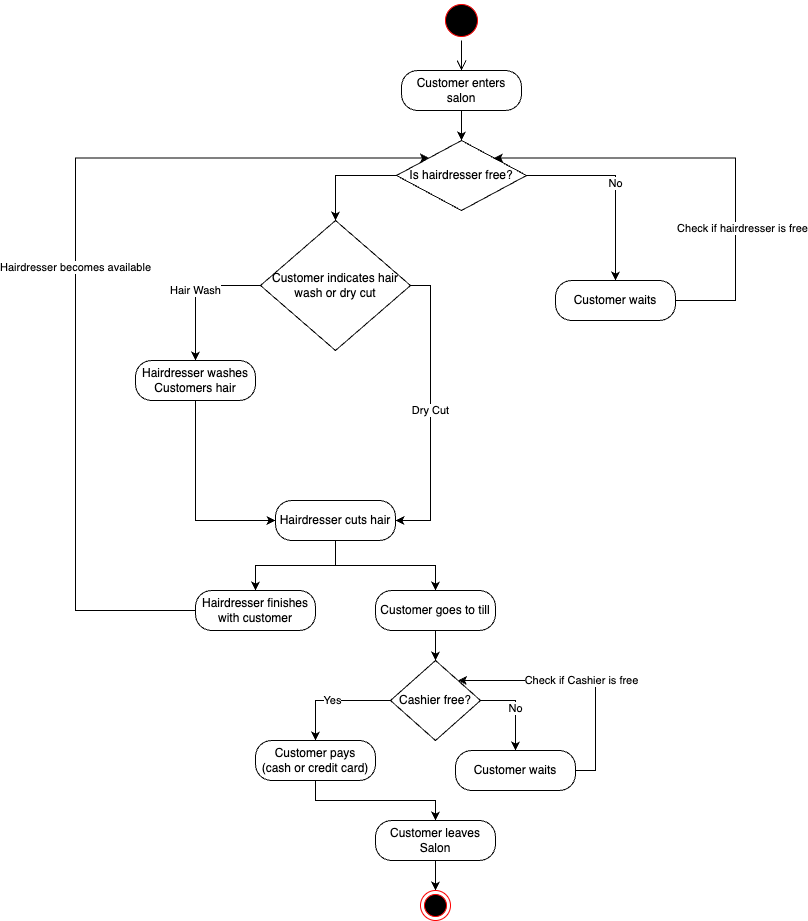

The diagram above was exported from draw.io. Its source (the exported page's mxGraphModel, read from the mxfile embedded in the PNG):
<mxGraphModel dx="1814" dy="547" grid="1" gridSize="10" guides="1" tooltips="1" connect="1" arrows="1" fold="1" page="1" pageScale="1" pageWidth="850" pageHeight="1100" math="0" shadow="0">
  <root>
    <mxCell id="0" />
    <mxCell id="1" parent="0" />
    <mxCell id="SXhXdnpKAqRt6ypCUzTV-4" value="" style="ellipse;html=1;shape=startState;fillColor=#000000;strokeColor=#ff0000;" vertex="1" parent="1">
      <mxGeometry x="206" y="230" width="40" height="40" as="geometry" />
    </mxCell>
    <mxCell id="SXhXdnpKAqRt6ypCUzTV-5" value="" style="edgeStyle=orthogonalEdgeStyle;html=1;verticalAlign=bottom;endArrow=open;endSize=8;strokeColor=#000000;rounded=0;entryX=0.5;entryY=0;entryDx=0;entryDy=0;" edge="1" source="SXhXdnpKAqRt6ypCUzTV-4" parent="1" target="SXhXdnpKAqRt6ypCUzTV-6">
      <mxGeometry relative="1" as="geometry">
        <mxPoint x="225" y="320" as="targetPoint" />
        <Array as="points">
          <mxPoint x="226" y="290" />
          <mxPoint x="226" y="290" />
        </Array>
      </mxGeometry>
    </mxCell>
    <mxCell id="SXhXdnpKAqRt6ypCUzTV-10" style="edgeStyle=orthogonalEdgeStyle;rounded=0;orthogonalLoop=1;jettySize=auto;html=1;entryX=0.5;entryY=0;entryDx=0;entryDy=0;" edge="1" parent="1" source="SXhXdnpKAqRt6ypCUzTV-6" target="SXhXdnpKAqRt6ypCUzTV-9">
      <mxGeometry relative="1" as="geometry" />
    </mxCell>
    <mxCell id="SXhXdnpKAqRt6ypCUzTV-6" value="Customer enters salon" style="rounded=1;whiteSpace=wrap;html=1;arcSize=40;fontColor=#000000;fillColor=#FFFFFF;strokeColor=#000000;" vertex="1" parent="1">
      <mxGeometry x="166" y="300" width="120" height="40" as="geometry" />
    </mxCell>
    <mxCell id="SXhXdnpKAqRt6ypCUzTV-13" value="No" style="edgeStyle=orthogonalEdgeStyle;rounded=0;orthogonalLoop=1;jettySize=auto;html=1;entryX=0.5;entryY=0;entryDx=0;entryDy=0;" edge="1" parent="1" source="SXhXdnpKAqRt6ypCUzTV-9" target="SXhXdnpKAqRt6ypCUzTV-12">
      <mxGeometry relative="1" as="geometry" />
    </mxCell>
    <mxCell id="SXhXdnpKAqRt6ypCUzTV-19" style="edgeStyle=orthogonalEdgeStyle;rounded=0;orthogonalLoop=1;jettySize=auto;html=1;exitX=0;exitY=0.5;exitDx=0;exitDy=0;" edge="1" parent="1" source="SXhXdnpKAqRt6ypCUzTV-9" target="SXhXdnpKAqRt6ypCUzTV-18">
      <mxGeometry relative="1" as="geometry" />
    </mxCell>
    <mxCell id="SXhXdnpKAqRt6ypCUzTV-9" value="Is hairdresser free?" style="rhombus;whiteSpace=wrap;html=1;" vertex="1" parent="1">
      <mxGeometry x="161" y="370" width="130" height="70" as="geometry" />
    </mxCell>
    <mxCell id="SXhXdnpKAqRt6ypCUzTV-15" style="edgeStyle=orthogonalEdgeStyle;rounded=0;orthogonalLoop=1;jettySize=auto;html=1;entryX=1;entryY=0;entryDx=0;entryDy=0;" edge="1" parent="1" source="SXhXdnpKAqRt6ypCUzTV-12" target="SXhXdnpKAqRt6ypCUzTV-9">
      <mxGeometry relative="1" as="geometry">
        <Array as="points">
          <mxPoint x="500" y="530" />
          <mxPoint x="500" y="388" />
        </Array>
      </mxGeometry>
    </mxCell>
    <mxCell id="SXhXdnpKAqRt6ypCUzTV-16" value="Check if hairdresser is free" style="edgeLabel;html=1;align=center;verticalAlign=middle;resizable=0;points=[];" vertex="1" connectable="0" parent="SXhXdnpKAqRt6ypCUzTV-15">
      <mxGeometry x="-0.4009" y="-6" relative="1" as="geometry">
        <mxPoint as="offset" />
      </mxGeometry>
    </mxCell>
    <mxCell id="SXhXdnpKAqRt6ypCUzTV-12" value="Customer waits" style="rounded=1;whiteSpace=wrap;html=1;arcSize=40;fontColor=#000000;fillColor=#FFFFFF;strokeColor=#000000;" vertex="1" parent="1">
      <mxGeometry x="320" y="510" width="120" height="40" as="geometry" />
    </mxCell>
    <mxCell id="SXhXdnpKAqRt6ypCUzTV-21" value="Dry Cut" style="edgeStyle=orthogonalEdgeStyle;rounded=0;orthogonalLoop=1;jettySize=auto;html=1;exitX=1;exitY=0.5;exitDx=0;exitDy=0;entryX=1;entryY=0.5;entryDx=0;entryDy=0;" edge="1" parent="1" source="SXhXdnpKAqRt6ypCUzTV-18" target="SXhXdnpKAqRt6ypCUzTV-20">
      <mxGeometry relative="1" as="geometry" />
    </mxCell>
    <mxCell id="SXhXdnpKAqRt6ypCUzTV-23" value="Hair Wash" style="edgeStyle=orthogonalEdgeStyle;rounded=0;orthogonalLoop=1;jettySize=auto;html=1;exitX=0;exitY=0.5;exitDx=0;exitDy=0;entryX=0.5;entryY=0;entryDx=0;entryDy=0;" edge="1" parent="1" source="SXhXdnpKAqRt6ypCUzTV-18" target="SXhXdnpKAqRt6ypCUzTV-22">
      <mxGeometry relative="1" as="geometry" />
    </mxCell>
    <mxCell id="SXhXdnpKAqRt6ypCUzTV-18" value="Customer indicates hair wash or dry cut" style="rhombus;whiteSpace=wrap;html=1;" vertex="1" parent="1">
      <mxGeometry x="25" y="450" width="150" height="130" as="geometry" />
    </mxCell>
    <mxCell id="SXhXdnpKAqRt6ypCUzTV-26" value="" style="edgeStyle=orthogonalEdgeStyle;rounded=0;orthogonalLoop=1;jettySize=auto;html=1;" edge="1" parent="1" source="SXhXdnpKAqRt6ypCUzTV-20" target="SXhXdnpKAqRt6ypCUzTV-25">
      <mxGeometry relative="1" as="geometry" />
    </mxCell>
    <mxCell id="SXhXdnpKAqRt6ypCUzTV-30" style="edgeStyle=orthogonalEdgeStyle;rounded=0;orthogonalLoop=1;jettySize=auto;html=1;entryX=0.5;entryY=0;entryDx=0;entryDy=0;" edge="1" parent="1" source="SXhXdnpKAqRt6ypCUzTV-20" target="SXhXdnpKAqRt6ypCUzTV-29">
      <mxGeometry relative="1" as="geometry" />
    </mxCell>
    <mxCell id="SXhXdnpKAqRt6ypCUzTV-20" value="Hairdresser cuts hair" style="rounded=1;whiteSpace=wrap;html=1;arcSize=40;fontColor=#000000;fillColor=#FFFFFF;strokeColor=#000000;" vertex="1" parent="1">
      <mxGeometry x="40" y="730" width="120" height="40" as="geometry" />
    </mxCell>
    <mxCell id="SXhXdnpKAqRt6ypCUzTV-24" style="edgeStyle=orthogonalEdgeStyle;rounded=0;orthogonalLoop=1;jettySize=auto;html=1;entryX=0;entryY=0.5;entryDx=0;entryDy=0;" edge="1" parent="1" source="SXhXdnpKAqRt6ypCUzTV-22" target="SXhXdnpKAqRt6ypCUzTV-20">
      <mxGeometry relative="1" as="geometry">
        <Array as="points">
          <mxPoint x="-40" y="750" />
        </Array>
      </mxGeometry>
    </mxCell>
    <mxCell id="SXhXdnpKAqRt6ypCUzTV-22" value="Hairdresser washes Customers hair" style="rounded=1;whiteSpace=wrap;html=1;arcSize=40;fontColor=#000000;fillColor=#FFFFFF;strokeColor=#000000;" vertex="1" parent="1">
      <mxGeometry x="-100" y="590" width="120" height="40" as="geometry" />
    </mxCell>
    <mxCell id="SXhXdnpKAqRt6ypCUzTV-27" value="Hairdresser becomes available" style="edgeStyle=orthogonalEdgeStyle;rounded=0;orthogonalLoop=1;jettySize=auto;html=1;entryX=0;entryY=0;entryDx=0;entryDy=0;" edge="1" parent="1" source="SXhXdnpKAqRt6ypCUzTV-25" target="SXhXdnpKAqRt6ypCUzTV-9">
      <mxGeometry relative="1" as="geometry">
        <Array as="points">
          <mxPoint x="-160" y="840" />
          <mxPoint x="-160" y="388" />
        </Array>
      </mxGeometry>
    </mxCell>
    <mxCell id="SXhXdnpKAqRt6ypCUzTV-25" value="Hairdresser finishes with customer" style="rounded=1;whiteSpace=wrap;html=1;arcSize=40;fontColor=#000000;fillColor=#FFFFFF;strokeColor=#000000;" vertex="1" parent="1">
      <mxGeometry x="-40" y="820" width="120" height="40" as="geometry" />
    </mxCell>
    <mxCell id="SXhXdnpKAqRt6ypCUzTV-32" style="edgeStyle=orthogonalEdgeStyle;rounded=0;orthogonalLoop=1;jettySize=auto;html=1;entryX=0.5;entryY=0;entryDx=0;entryDy=0;" edge="1" parent="1" source="SXhXdnpKAqRt6ypCUzTV-29" target="SXhXdnpKAqRt6ypCUzTV-31">
      <mxGeometry relative="1" as="geometry" />
    </mxCell>
    <mxCell id="SXhXdnpKAqRt6ypCUzTV-29" value="Customer goes to till" style="rounded=1;whiteSpace=wrap;html=1;arcSize=40;fontColor=#000000;fillColor=#FFFFFF;strokeColor=#000000;" vertex="1" parent="1">
      <mxGeometry x="140" y="820" width="120" height="40" as="geometry" />
    </mxCell>
    <mxCell id="SXhXdnpKAqRt6ypCUzTV-34" value="Yes" style="edgeStyle=orthogonalEdgeStyle;rounded=0;orthogonalLoop=1;jettySize=auto;html=1;entryX=0.5;entryY=0;entryDx=0;entryDy=0;" edge="1" parent="1" source="SXhXdnpKAqRt6ypCUzTV-31" target="SXhXdnpKAqRt6ypCUzTV-33">
      <mxGeometry relative="1" as="geometry" />
    </mxCell>
    <mxCell id="SXhXdnpKAqRt6ypCUzTV-40" value="No" style="edgeStyle=orthogonalEdgeStyle;rounded=0;orthogonalLoop=1;jettySize=auto;html=1;entryX=0.5;entryY=0;entryDx=0;entryDy=0;" edge="1" parent="1" source="SXhXdnpKAqRt6ypCUzTV-31" target="SXhXdnpKAqRt6ypCUzTV-39">
      <mxGeometry relative="1" as="geometry">
        <Array as="points">
          <mxPoint x="280" y="930" />
        </Array>
      </mxGeometry>
    </mxCell>
    <mxCell id="SXhXdnpKAqRt6ypCUzTV-31" value="Cashier free?" style="rhombus;whiteSpace=wrap;html=1;" vertex="1" parent="1">
      <mxGeometry x="155" y="890" width="90" height="80" as="geometry" />
    </mxCell>
    <mxCell id="SXhXdnpKAqRt6ypCUzTV-36" style="edgeStyle=orthogonalEdgeStyle;rounded=0;orthogonalLoop=1;jettySize=auto;html=1;entryX=0.5;entryY=0;entryDx=0;entryDy=0;" edge="1" parent="1" source="SXhXdnpKAqRt6ypCUzTV-33" target="SXhXdnpKAqRt6ypCUzTV-35">
      <mxGeometry relative="1" as="geometry" />
    </mxCell>
    <mxCell id="SXhXdnpKAqRt6ypCUzTV-33" value="Customer pays &lt;br&gt;(cash or credit card)" style="rounded=1;whiteSpace=wrap;html=1;arcSize=40;fontColor=#000000;fillColor=#FFFFFF;strokeColor=#000000;" vertex="1" parent="1">
      <mxGeometry x="20" y="970" width="120" height="40" as="geometry" />
    </mxCell>
    <mxCell id="SXhXdnpKAqRt6ypCUzTV-38" style="edgeStyle=orthogonalEdgeStyle;rounded=0;orthogonalLoop=1;jettySize=auto;html=1;entryX=0.5;entryY=0;entryDx=0;entryDy=0;" edge="1" parent="1" source="SXhXdnpKAqRt6ypCUzTV-35" target="SXhXdnpKAqRt6ypCUzTV-37">
      <mxGeometry relative="1" as="geometry" />
    </mxCell>
    <mxCell id="SXhXdnpKAqRt6ypCUzTV-35" value="Customer leaves Salon" style="rounded=1;whiteSpace=wrap;html=1;arcSize=40;fontColor=#000000;fillColor=#FFFFFF;strokeColor=#000000;" vertex="1" parent="1">
      <mxGeometry x="140" y="1050" width="120" height="40" as="geometry" />
    </mxCell>
    <mxCell id="SXhXdnpKAqRt6ypCUzTV-37" value="" style="ellipse;html=1;shape=endState;fillColor=#000000;strokeColor=#ff0000;" vertex="1" parent="1">
      <mxGeometry x="185" y="1120" width="30" height="30" as="geometry" />
    </mxCell>
    <mxCell id="SXhXdnpKAqRt6ypCUzTV-41" value="Check if Cashier is free" style="edgeStyle=orthogonalEdgeStyle;rounded=0;orthogonalLoop=1;jettySize=auto;html=1;entryX=1;entryY=0;entryDx=0;entryDy=0;" edge="1" parent="1" source="SXhXdnpKAqRt6ypCUzTV-39" target="SXhXdnpKAqRt6ypCUzTV-31">
      <mxGeometry relative="1" as="geometry">
        <Array as="points">
          <mxPoint x="360" y="1000" />
          <mxPoint x="360" y="910" />
        </Array>
      </mxGeometry>
    </mxCell>
    <mxCell id="SXhXdnpKAqRt6ypCUzTV-39" value="Customer waits" style="rounded=1;whiteSpace=wrap;html=1;arcSize=40;fontColor=#000000;fillColor=#FFFFFF;strokeColor=#000000;" vertex="1" parent="1">
      <mxGeometry x="220" y="980" width="120" height="40" as="geometry" />
    </mxCell>
  </root>
</mxGraphModel>